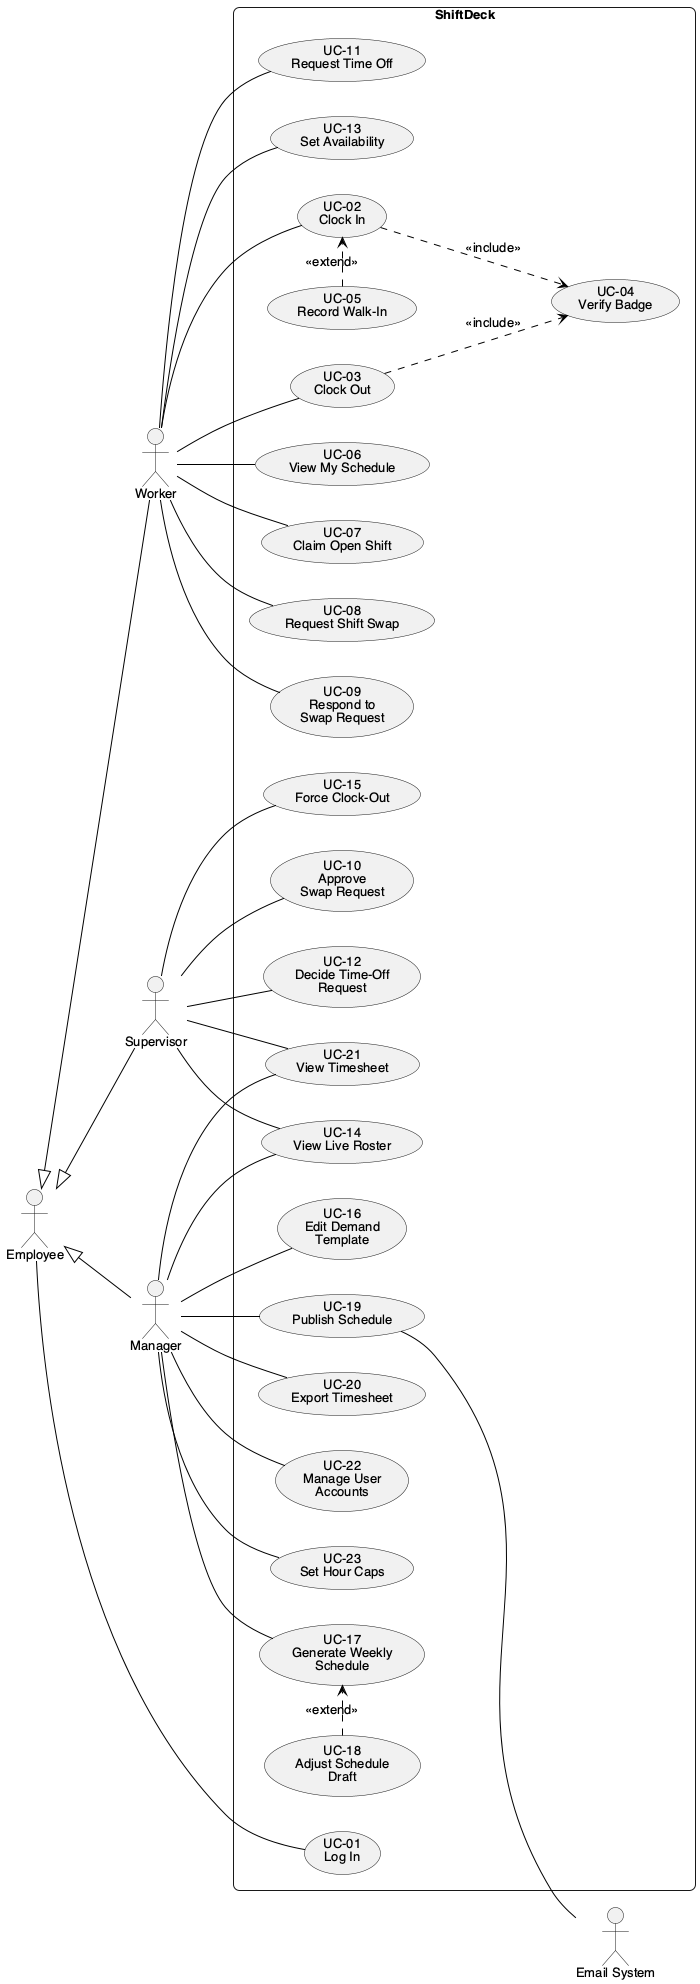

The diagram above was rendered by PlantUML. Its source (embedded in the PNG):
@startuml use-cases
!include style.iuml
left to right direction

actor Employee
actor Worker
actor Supervisor
actor Manager
actor "Email System" as Email

Employee <|-- Worker
Employee <|-- Supervisor
Employee <|-- Manager

rectangle "ShiftDeck" {
  usecase "UC-01\nLog In" as UC01
  usecase "UC-02\nClock In" as UC02
  usecase "UC-03\nClock Out" as UC03
  usecase "UC-04\nVerify Badge" as UC04
  usecase "UC-05\nRecord Walk-In" as UC05
  usecase "UC-06\nView My Schedule" as UC06
  usecase "UC-07\nClaim Open Shift" as UC07
  usecase "UC-08\nRequest Shift Swap" as UC08
  usecase "UC-09\nRespond to\nSwap Request" as UC09
  usecase "UC-10\nApprove\nSwap Request" as UC10
  usecase "UC-11\nRequest Time Off" as UC11
  usecase "UC-12\nDecide Time-Off\nRequest" as UC12
  usecase "UC-13\nSet Availability" as UC13
  usecase "UC-14\nView Live Roster" as UC14
  usecase "UC-15\nForce Clock-Out" as UC15
  usecase "UC-16\nEdit Demand\nTemplate" as UC16
  usecase "UC-17\nGenerate Weekly\nSchedule" as UC17
  usecase "UC-18\nAdjust Schedule\nDraft" as UC18
  usecase "UC-19\nPublish Schedule" as UC19
  usecase "UC-20\nExport Timesheet" as UC20
  usecase "UC-21\nView Timesheet" as UC21
  usecase "UC-22\nManage User\nAccounts" as UC22
  usecase "UC-23\nSet Hour Caps" as UC23
}

Employee -- UC01

Worker -- UC02
Worker -- UC03
Worker -- UC06
Worker -- UC07
Worker -- UC08
Worker -- UC09
Worker -- UC11
Worker -- UC13

Supervisor -- UC10
Supervisor -- UC12
Supervisor -- UC14
Supervisor -- UC15

Manager -- UC14
Manager -- UC16
Manager -- UC17
Manager -- UC19
Manager -- UC20
Manager -- UC21
Manager -- UC22
Manager -- UC23
Supervisor -- UC21

UC19 -- Email

UC02 ..> UC04 : <<include>>
UC03 ..> UC04 : <<include>>
UC05 .> UC02 : <<extend>>
UC18 .> UC17 : <<extend>>
@enduml